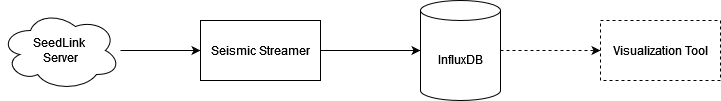

The diagram above was exported from draw.io. Its source (the exported page's mxGraphModel, read from the mxfile embedded in the PNG):
<mxGraphModel dx="1426" dy="751" grid="1" gridSize="10" guides="1" tooltips="1" connect="1" arrows="1" fold="1" page="1" pageScale="1" pageWidth="850" pageHeight="1100" math="0" shadow="0">
  <root>
    <mxCell id="0" />
    <mxCell id="1" parent="0" />
    <mxCell id="N63hP0SV2pXyB-VLL2r1-3" value="" style="edgeStyle=orthogonalEdgeStyle;rounded=0;orthogonalLoop=1;jettySize=auto;html=1;" edge="1" parent="1" source="N63hP0SV2pXyB-VLL2r1-1" target="N63hP0SV2pXyB-VLL2r1-2">
      <mxGeometry relative="1" as="geometry" />
    </mxCell>
    <mxCell id="N63hP0SV2pXyB-VLL2r1-1" value="&lt;div&gt;SeedLink&amp;nbsp;&lt;/div&gt;&lt;div&gt;Server&lt;/div&gt;" style="ellipse;shape=cloud;whiteSpace=wrap;html=1;" vertex="1" parent="1">
      <mxGeometry x="70" y="140" width="120" height="80" as="geometry" />
    </mxCell>
    <mxCell id="N63hP0SV2pXyB-VLL2r1-7" value="" style="edgeStyle=orthogonalEdgeStyle;rounded=0;orthogonalLoop=1;jettySize=auto;html=1;entryX=0;entryY=0.5;entryDx=0;entryDy=0;entryPerimeter=0;" edge="1" parent="1" source="N63hP0SV2pXyB-VLL2r1-2" target="N63hP0SV2pXyB-VLL2r1-10">
      <mxGeometry relative="1" as="geometry">
        <mxPoint x="470" y="180" as="targetPoint" />
      </mxGeometry>
    </mxCell>
    <mxCell id="N63hP0SV2pXyB-VLL2r1-2" value="Seismic Streamer" style="whiteSpace=wrap;html=1;" vertex="1" parent="1">
      <mxGeometry x="270" y="150" width="120" height="60" as="geometry" />
    </mxCell>
    <mxCell id="N63hP0SV2pXyB-VLL2r1-9" value="" style="edgeStyle=orthogonalEdgeStyle;rounded=0;orthogonalLoop=1;jettySize=auto;html=1;exitX=1;exitY=0.5;exitDx=0;exitDy=0;exitPerimeter=0;dashed=1;" edge="1" parent="1" source="N63hP0SV2pXyB-VLL2r1-10" target="N63hP0SV2pXyB-VLL2r1-8">
      <mxGeometry relative="1" as="geometry">
        <mxPoint x="590" y="180" as="sourcePoint" />
      </mxGeometry>
    </mxCell>
    <mxCell id="N63hP0SV2pXyB-VLL2r1-8" value="Visualization Tool" style="whiteSpace=wrap;html=1;dashed=1;" vertex="1" parent="1">
      <mxGeometry x="670" y="150" width="120" height="60" as="geometry" />
    </mxCell>
    <mxCell id="N63hP0SV2pXyB-VLL2r1-10" value="InfluxDB" style="shape=cylinder3;whiteSpace=wrap;html=1;boundedLbl=1;backgroundOutline=1;size=10;" vertex="1" parent="1">
      <mxGeometry x="490" y="130" width="80" height="100" as="geometry" />
    </mxCell>
  </root>
</mxGraphModel>